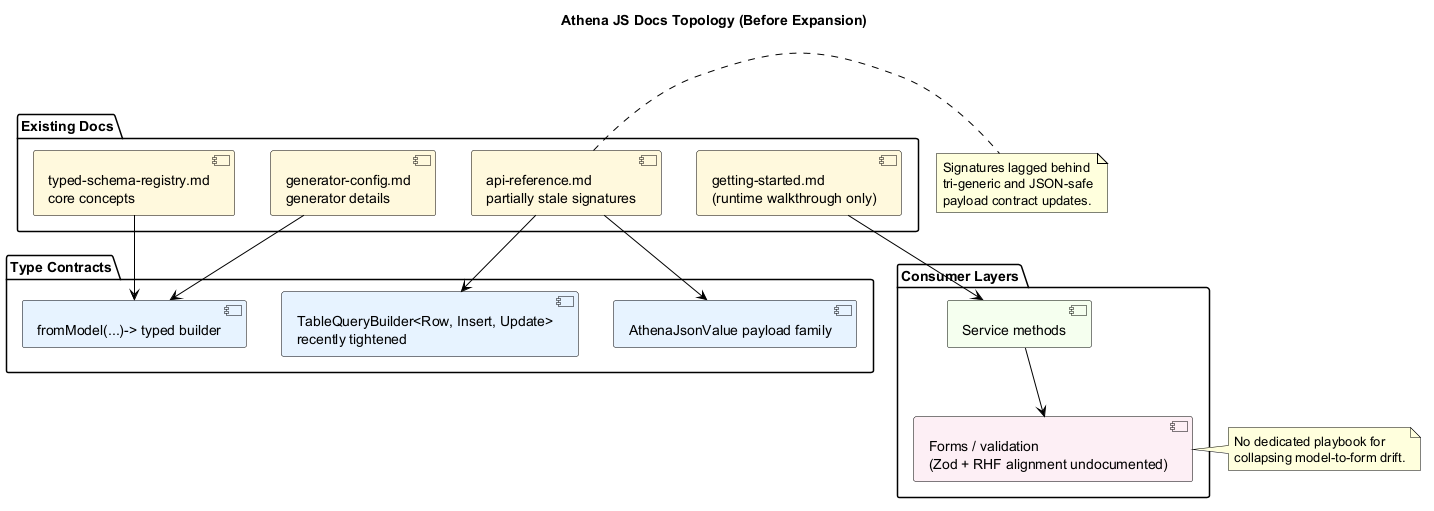

The diagram above was rendered by PlantUML. Its source (embedded in the PNG):
@startuml
skinparam backgroundColor white
skinparam defaultFontColor black
skinparam ArrowColor black
skinparam PackageBorderColor black
skinparam PackageFontColor black
skinparam ComponentBorderColor black
skinparam ComponentFontColor black
skinparam NoteBorderColor black
skinparam NoteFontColor black
skinparam Shadowing false

title Athena JS Docs Topology (Before Expansion)

package "Existing Docs" {
  component "getting-started.md\n(runtime walkthrough only)" as GS #FFF8DC
  component "typed-schema-registry.md\ncore concepts" as TSR #FFF8DC
  component "api-reference.md\npartially stale signatures" as API #FFF8DC
  component "generator-config.md\ngenerator details" as GEN #FFF8DC
}

package "Type Contracts" {
  component "TableQueryBuilder<Row, Insert, Update>\nrecently tightened" as QB #E6F2FF
  component "fromModel(...)-> typed builder" as FM #E6F2FF
  component "AthenaJsonValue payload family" as JSON #E6F2FF
}

package "Consumer Layers" {
  component "Service methods" as SVC #F4FFEE
  component "Forms / validation\n(Zod + RHF alignment undocumented)" as FORMS #FDEEF4
}

GS --> SVC
TSR --> FM
API --> QB
API --> JSON
GEN --> FM
SVC --> FORMS

note right of API
Signatures lagged behind
tri-generic and JSON-safe
payload contract updates.
end note

note right of FORMS
No dedicated playbook for
collapsing model-to-form drift.
end note
@enduml